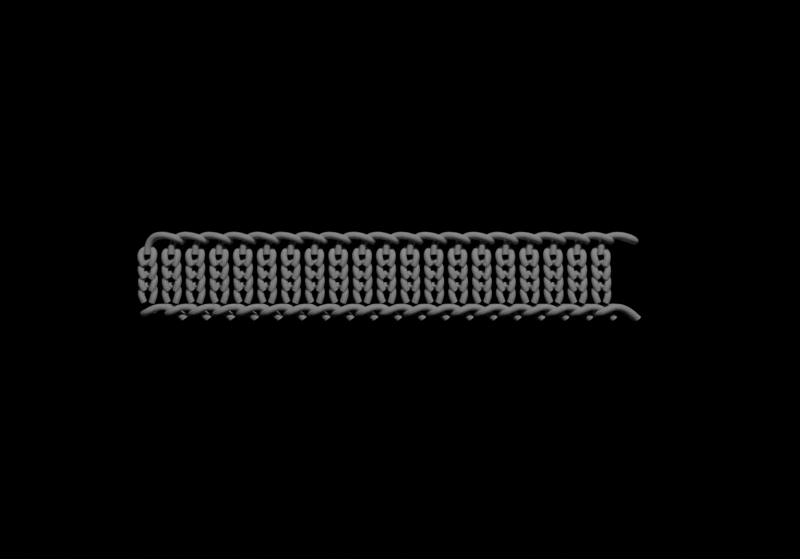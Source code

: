 # Source: new_pattern.blend  (saved by Blender 4.3.32; exported with 4.5.12 LTS)
import bpy
from mathutils import Matrix  # noqa: F401  (used for matrix-valued properties, if any)

bpy.ops.wm.read_factory_settings(use_empty=True)
scene = bpy.context.scene
scene.name = 'Scene'

# ---- cameras
cam_camera_1 = bpy.data.cameras.new('Camera 1')

# ---- lights
light_point = bpy.data.lights.new('Point', 'POINT')

# ---- curves / text
cu_chainstitch = bpy.data.curves.new('ChainStitch', 'CURVE')
cu_chainstitch.dimensions = '3D'
_sp = cu_chainstitch.splines.new('NURBS'); _sp.points.add(6)
_sp.points.foreach_set('co', [0.0003473, -0.001702, 0.0002031, 1.0, 0.006998, -0.002099, 0.007765, 1.0, 0.01327, -0.00825, 0.002197, 1.0, 0.01744, -0.0001386, 0.001899, 1.0, 0.01322, 0.007811, 0.002225, 1.0, 0.007055, 0.002273, 0.007841, 1.0, 0.0002496, 0.00132, 0.0001449, 1.0])
_sp.order_u = 5
_sp.order_v = 0
_sp.use_endpoint_u = True
cu_chainstitch.use_path = True
cu_chainstitch.bevel_profile.use_clip = True
cu_chainstitch.bevel_depth = 0.001411
cu_chainstitch.fill_mode = 'FULL'
cu_chainstitch.use_fill_caps = True
cu_chainstitch_001 = bpy.data.curves.new('ChainStitch.001', 'CURVE')
cu_chainstitch_001.dimensions = '3D'
_sp = cu_chainstitch_001.splines.new('NURBS'); _sp.points.add(6)
_sp.points.foreach_set('co', [0.0003473, -0.001702, 0.0002031, 1.0, 0.006998, -0.002099, 0.007765, 1.0, 0.01327, -0.00825, 0.002197, 1.0, 0.01744, -0.0001386, 0.001899, 1.0, 0.01322, 0.007811, 0.002225, 1.0, 0.007055, 0.002273, 0.007841, 1.0, 0.0002496, 0.00132, 0.0001449, 1.0])
_sp.order_u = 5
_sp.order_v = 0
_sp.use_endpoint_u = True
cu_chainstitch_001.use_path = True
cu_chainstitch_001.bevel_profile.use_clip = True
cu_chainstitch_001.bevel_depth = 0.001411
cu_chainstitch_001.fill_mode = 'FULL'
cu_chainstitch_001.use_fill_caps = True
cu_halfdouble_002 = bpy.data.curves.new('HalfDouble.002', 'CURVE')
cu_halfdouble_002.dimensions = '3D'
_sp = cu_halfdouble_002.splines.new('NURBS'); _sp.points.add(6)
_sp.points.foreach_set('co', [0.004088, -0.000408, 0.02033, 1.0, 0.003772, -0.0004602, 0.02957, 1.0, 0.01702, 0.006854, 0.02841, 1.0, 0.0215, -0.0008103, 0.02286, 1.0, 0.017, -0.007606, 0.02847, 1.0, 0.003829, -0.0009119, 0.02959, 1.0, 0.004146, -0.001683, 0.02029, 1.0])
_sp.order_u = 5
_sp.order_v = 0
_sp.use_endpoint_u = True
_sp = cu_halfdouble_002.splines.new('NURBS'); _sp.points.add(6)
_sp.points.foreach_set('co', [0.005969, -0.002064, 0.01578, 1.0, 0.007028, -0.002782, 0.01837, 1.0, 0.007486, -0.0002108, 0.02174, 1.0, 0.004301, 0.002444, 0.02395, 1.0, 0.0006658, -0.0001594, 0.02174, 1.0, 0.001322, -0.00279, 0.01846, 1.0, 0.002599, -0.002006, 0.0159, 1.0])
_sp.order_u = 5
_sp.order_v = 0
_sp.use_endpoint_u = True
_sp = cu_halfdouble_002.splines.new('NURBS'); _sp.points.add(6)
_sp.points.foreach_set('co', [0.006102, -0.002064, 0.01045, 1.0, 0.007161, -0.002782, 0.01305, 1.0, 0.00762, -0.0002108, 0.01641, 1.0, 0.004435, 0.002444, 0.01862, 1.0, 0.0007993, -0.0001594, 0.01642, 1.0, 0.001455, -0.00279, 0.01314, 1.0, 0.002733, -0.002006, 0.01058, 1.0])
_sp.order_u = 5
_sp.order_v = 0
_sp.use_endpoint_u = True
_sp = cu_halfdouble_002.splines.new('NURBS'); _sp.points.add(6)
_sp.points.foreach_set('co', [0.006236, -0.002064, 0.00539, 1.0, 0.007295, -0.002782, 0.007983, 1.0, 0.007753, -0.0002108, 0.01135, 1.0, 0.004568, 0.002444, 0.01356, 1.0, 0.0009327, -0.0001594, 0.01135, 1.0, 0.001589, -0.00279, 0.008075, 1.0, 0.002866, -0.002006, 0.005518, 1.0])
_sp.order_u = 5
_sp.order_v = 0
_sp.use_endpoint_u = True
_sp = cu_halfdouble_002.splines.new('NURBS'); _sp.points.add(6)
_sp.points.foreach_set('co', [0.006236, -0.002064, 0.000586, 1.0, 0.007295, -0.002782, 0.003179, 1.0, 0.007753, -0.0002108, 0.006546, 1.0, 0.004568, 0.002444, 0.008755, 1.0, 0.0009327, -0.0001594, 0.00655, 1.0, 0.001589, -0.00279, 0.003271, 1.0, 0.002866, -0.002006, 0.0007142, 1.0])
_sp.order_u = 5
_sp.order_v = 0
_sp.use_endpoint_u = True
cu_halfdouble_002.use_path = True
cu_halfdouble_002.bevel_profile.use_clip = True
cu_halfdouble_002.bevel_depth = 0.001411
cu_halfdouble_002.fill_mode = 'FULL'
cu_halfdouble_002.use_fill_caps = True
cu_halfdouble_001 = bpy.data.curves.new('HalfDouble.001', 'CURVE')
cu_halfdouble_001.dimensions = '3D'
_sp = cu_halfdouble_001.splines.new('NURBS'); _sp.points.add(6)
_sp.points.foreach_set('co', [0.004088, -0.000408, 0.02033, 1.0, 0.003772, -0.0004602, 0.02957, 1.0, 0.01702, 0.006854, 0.02841, 1.0, 0.0215, -0.0008103, 0.02286, 1.0, 0.017, -0.007606, 0.02847, 1.0, 0.003829, -0.0009119, 0.02959, 1.0, 0.004146, -0.001683, 0.02029, 1.0])
_sp.order_u = 5
_sp.order_v = 0
_sp.use_endpoint_u = True
_sp = cu_halfdouble_001.splines.new('NURBS'); _sp.points.add(6)
_sp.points.foreach_set('co', [0.005969, -0.002064, 0.01578, 1.0, 0.007028, -0.002782, 0.01837, 1.0, 0.007486, -0.0002108, 0.02174, 1.0, 0.004301, 0.002444, 0.02395, 1.0, 0.0006658, -0.0001594, 0.02174, 1.0, 0.001322, -0.00279, 0.01846, 1.0, 0.002599, -0.002006, 0.0159, 1.0])
_sp.order_u = 5
_sp.order_v = 0
_sp.use_endpoint_u = True
_sp = cu_halfdouble_001.splines.new('NURBS'); _sp.points.add(6)
_sp.points.foreach_set('co', [0.006102, -0.002064, 0.01045, 1.0, 0.007161, -0.002782, 0.01305, 1.0, 0.00762, -0.0002108, 0.01641, 1.0, 0.004435, 0.002444, 0.01862, 1.0, 0.0007993, -0.0001594, 0.01642, 1.0, 0.001455, -0.00279, 0.01314, 1.0, 0.002733, -0.002006, 0.01058, 1.0])
_sp.order_u = 5
_sp.order_v = 0
_sp.use_endpoint_u = True
_sp = cu_halfdouble_001.splines.new('NURBS'); _sp.points.add(6)
_sp.points.foreach_set('co', [0.006236, -0.002064, 0.00539, 1.0, 0.007295, -0.002782, 0.007983, 1.0, 0.007753, -0.0002108, 0.01135, 1.0, 0.004568, 0.002444, 0.01356, 1.0, 0.0009327, -0.0001594, 0.01135, 1.0, 0.001589, -0.00279, 0.008075, 1.0, 0.002866, -0.002006, 0.005518, 1.0])
_sp.order_u = 5
_sp.order_v = 0
_sp.use_endpoint_u = True
_sp = cu_halfdouble_001.splines.new('NURBS'); _sp.points.add(6)
_sp.points.foreach_set('co', [0.006236, -0.002064, 0.000586, 1.0, 0.007295, -0.002782, 0.003179, 1.0, 0.007753, -0.0002108, 0.006546, 1.0, 0.004568, 0.002444, 0.008755, 1.0, 0.0009327, -0.0001594, 0.00655, 1.0, 0.001589, -0.00279, 0.003271, 1.0, 0.002866, -0.002006, 0.0007142, 1.0])
_sp.order_u = 5
_sp.order_v = 0
_sp.use_endpoint_u = True
cu_halfdouble_001.use_path = True
cu_halfdouble_001.bevel_profile.use_clip = True
cu_halfdouble_001.bevel_depth = 0.001411
cu_halfdouble_001.fill_mode = 'FULL'
cu_halfdouble_001.use_fill_caps = True
cu_halfdouble_003 = bpy.data.curves.new('HalfDouble.003', 'CURVE')
cu_halfdouble_003.dimensions = '3D'
_sp = cu_halfdouble_003.splines.new('NURBS'); _sp.points.add(6)
_sp.points.foreach_set('co', [0.004088, -0.000408, 0.02033, 1.0, 0.003772, -0.0004602, 0.02957, 1.0, 0.01702, 0.006854, 0.02841, 1.0, 0.0215, -0.0008103, 0.02286, 1.0, 0.017, -0.007606, 0.02847, 1.0, 0.003829, -0.0009119, 0.02959, 1.0, 0.004146, -0.001683, 0.02029, 1.0])
_sp.order_u = 5
_sp.order_v = 0
_sp.use_endpoint_u = True
_sp = cu_halfdouble_003.splines.new('NURBS'); _sp.points.add(6)
_sp.points.foreach_set('co', [0.005969, -0.002064, 0.01578, 1.0, 0.007028, -0.002782, 0.01837, 1.0, 0.007486, -0.0002108, 0.02174, 1.0, 0.004301, 0.002444, 0.02395, 1.0, 0.0006658, -0.0001594, 0.02174, 1.0, 0.001322, -0.00279, 0.01846, 1.0, 0.002599, -0.002006, 0.0159, 1.0])
_sp.order_u = 5
_sp.order_v = 0
_sp.use_endpoint_u = True
_sp = cu_halfdouble_003.splines.new('NURBS'); _sp.points.add(6)
_sp.points.foreach_set('co', [0.006102, -0.002064, 0.01045, 1.0, 0.007161, -0.002782, 0.01305, 1.0, 0.00762, -0.0002108, 0.01641, 1.0, 0.004435, 0.002444, 0.01862, 1.0, 0.0007993, -0.0001594, 0.01642, 1.0, 0.001455, -0.00279, 0.01314, 1.0, 0.002733, -0.002006, 0.01058, 1.0])
_sp.order_u = 5
_sp.order_v = 0
_sp.use_endpoint_u = True
_sp = cu_halfdouble_003.splines.new('NURBS'); _sp.points.add(6)
_sp.points.foreach_set('co', [0.006236, -0.002064, 0.00539, 1.0, 0.007295, -0.002782, 0.007983, 1.0, 0.007753, -0.0002108, 0.01135, 1.0, 0.004568, 0.002444, 0.01356, 1.0, 0.0009327, -0.0001594, 0.01135, 1.0, 0.001589, -0.00279, 0.008075, 1.0, 0.002866, -0.002006, 0.005518, 1.0])
_sp.order_u = 5
_sp.order_v = 0
_sp.use_endpoint_u = True
_sp = cu_halfdouble_003.splines.new('NURBS'); _sp.points.add(6)
_sp.points.foreach_set('co', [0.006236, -0.002064, 0.000586, 1.0, 0.007295, -0.002782, 0.003179, 1.0, 0.007753, -0.0002108, 0.006546, 1.0, 0.004568, 0.002444, 0.008755, 1.0, 0.0009327, -0.0001594, 0.00655, 1.0, 0.001589, -0.00279, 0.003271, 1.0, 0.002866, -0.002006, 0.0007142, 1.0])
_sp.order_u = 5
_sp.order_v = 0
_sp.use_endpoint_u = True
cu_halfdouble_003.use_path = True
cu_halfdouble_003.bevel_profile.use_clip = True
cu_halfdouble_003.bevel_depth = 0.001411
cu_halfdouble_003.fill_mode = 'FULL'
cu_halfdouble_003.use_fill_caps = True
cu_halfdouble_004 = bpy.data.curves.new('HalfDouble.004', 'CURVE')
cu_halfdouble_004.dimensions = '3D'
_sp = cu_halfdouble_004.splines.new('NURBS'); _sp.points.add(6)
_sp.points.foreach_set('co', [0.004088, -0.000408, 0.02033, 1.0, 0.003772, -0.0004602, 0.02957, 1.0, 0.01702, 0.006854, 0.02841, 1.0, 0.0215, -0.0008103, 0.02286, 1.0, 0.017, -0.007606, 0.02847, 1.0, 0.003829, -0.0009119, 0.02959, 1.0, 0.004146, -0.001683, 0.02029, 1.0])
_sp.order_u = 5
_sp.order_v = 0
_sp.use_endpoint_u = True
_sp = cu_halfdouble_004.splines.new('NURBS'); _sp.points.add(6)
_sp.points.foreach_set('co', [0.005969, -0.002064, 0.01578, 1.0, 0.007028, -0.002782, 0.01837, 1.0, 0.007486, -0.0002108, 0.02174, 1.0, 0.004301, 0.002444, 0.02395, 1.0, 0.0006658, -0.0001594, 0.02174, 1.0, 0.001322, -0.00279, 0.01846, 1.0, 0.002599, -0.002006, 0.0159, 1.0])
_sp.order_u = 5
_sp.order_v = 0
_sp.use_endpoint_u = True
_sp = cu_halfdouble_004.splines.new('NURBS'); _sp.points.add(6)
_sp.points.foreach_set('co', [0.006102, -0.002064, 0.01045, 1.0, 0.007161, -0.002782, 0.01305, 1.0, 0.00762, -0.0002108, 0.01641, 1.0, 0.004435, 0.002444, 0.01862, 1.0, 0.0007993, -0.0001594, 0.01642, 1.0, 0.001455, -0.00279, 0.01314, 1.0, 0.002733, -0.002006, 0.01058, 1.0])
_sp.order_u = 5
_sp.order_v = 0
_sp.use_endpoint_u = True
_sp = cu_halfdouble_004.splines.new('NURBS'); _sp.points.add(6)
_sp.points.foreach_set('co', [0.006236, -0.002064, 0.00539, 1.0, 0.007295, -0.002782, 0.007983, 1.0, 0.007753, -0.0002108, 0.01135, 1.0, 0.004568, 0.002444, 0.01356, 1.0, 0.0009327, -0.0001594, 0.01135, 1.0, 0.001589, -0.00279, 0.008075, 1.0, 0.002866, -0.002006, 0.005518, 1.0])
_sp.order_u = 5
_sp.order_v = 0
_sp.use_endpoint_u = True
_sp = cu_halfdouble_004.splines.new('NURBS'); _sp.points.add(6)
_sp.points.foreach_set('co', [0.006236, -0.002064, 0.000586, 1.0, 0.007295, -0.002782, 0.003179, 1.0, 0.007753, -0.0002108, 0.006546, 1.0, 0.004568, 0.002444, 0.008755, 1.0, 0.0009327, -0.0001594, 0.00655, 1.0, 0.001589, -0.00279, 0.003271, 1.0, 0.002866, -0.002006, 0.0007142, 1.0])
_sp.order_u = 5
_sp.order_v = 0
_sp.use_endpoint_u = True
cu_halfdouble_004.use_path = True
cu_halfdouble_004.bevel_profile.use_clip = True
cu_halfdouble_004.bevel_depth = 0.001411
cu_halfdouble_004.fill_mode = 'FULL'
cu_halfdouble_004.use_fill_caps = True
cu_halfdouble_005 = bpy.data.curves.new('HalfDouble.005', 'CURVE')
cu_halfdouble_005.dimensions = '3D'
_sp = cu_halfdouble_005.splines.new('NURBS'); _sp.points.add(6)
_sp.points.foreach_set('co', [0.004088, -0.000408, 0.02033, 1.0, 0.003772, -0.0004602, 0.02957, 1.0, 0.01702, 0.006854, 0.02841, 1.0, 0.0215, -0.0008103, 0.02286, 1.0, 0.017, -0.007606, 0.02847, 1.0, 0.003829, -0.0009119, 0.02959, 1.0, 0.004146, -0.001683, 0.02029, 1.0])
_sp.order_u = 5
_sp.order_v = 0
_sp.use_endpoint_u = True
_sp = cu_halfdouble_005.splines.new('NURBS'); _sp.points.add(6)
_sp.points.foreach_set('co', [0.005969, -0.002064, 0.01578, 1.0, 0.007028, -0.002782, 0.01837, 1.0, 0.007486, -0.0002108, 0.02174, 1.0, 0.004301, 0.002444, 0.02395, 1.0, 0.0006658, -0.0001594, 0.02174, 1.0, 0.001322, -0.00279, 0.01846, 1.0, 0.002599, -0.002006, 0.0159, 1.0])
_sp.order_u = 5
_sp.order_v = 0
_sp.use_endpoint_u = True
_sp = cu_halfdouble_005.splines.new('NURBS'); _sp.points.add(6)
_sp.points.foreach_set('co', [0.006102, -0.002064, 0.01045, 1.0, 0.007161, -0.002782, 0.01305, 1.0, 0.00762, -0.0002108, 0.01641, 1.0, 0.004435, 0.002444, 0.01862, 1.0, 0.0007993, -0.0001594, 0.01642, 1.0, 0.001455, -0.00279, 0.01314, 1.0, 0.002733, -0.002006, 0.01058, 1.0])
_sp.order_u = 5
_sp.order_v = 0
_sp.use_endpoint_u = True
_sp = cu_halfdouble_005.splines.new('NURBS'); _sp.points.add(6)
_sp.points.foreach_set('co', [0.006236, -0.002064, 0.00539, 1.0, 0.007295, -0.002782, 0.007983, 1.0, 0.007753, -0.0002108, 0.01135, 1.0, 0.004568, 0.002444, 0.01356, 1.0, 0.0009327, -0.0001594, 0.01135, 1.0, 0.001589, -0.00279, 0.008075, 1.0, 0.002866, -0.002006, 0.005518, 1.0])
_sp.order_u = 5
_sp.order_v = 0
_sp.use_endpoint_u = True
_sp = cu_halfdouble_005.splines.new('NURBS'); _sp.points.add(6)
_sp.points.foreach_set('co', [0.006236, -0.002064, 0.000586, 1.0, 0.007295, -0.002782, 0.003179, 1.0, 0.007753, -0.0002108, 0.006546, 1.0, 0.004568, 0.002444, 0.008755, 1.0, 0.0009327, -0.0001594, 0.00655, 1.0, 0.001589, -0.00279, 0.003271, 1.0, 0.002866, -0.002006, 0.0007142, 1.0])
_sp.order_u = 5
_sp.order_v = 0
_sp.use_endpoint_u = True
cu_halfdouble_005.use_path = True
cu_halfdouble_005.bevel_profile.use_clip = True
cu_halfdouble_005.bevel_depth = 0.001411
cu_halfdouble_005.fill_mode = 'FULL'
cu_halfdouble_005.use_fill_caps = True

# ---- objects
ob_camera_1 = bpy.data.objects.new('Camera 1', cam_camera_1)
ob_point = bpy.data.objects.new('Point', light_point)
ob_chainstitch = bpy.data.objects.new('ChainStitch', cu_chainstitch)
ob_chainstitch_001 = bpy.data.objects.new('ChainStitch.001', cu_chainstitch_001)
ob_doublecrochet = bpy.data.objects.new('DoubleCrochet', cu_halfdouble_002)
ob_doublecrochet_001 = bpy.data.objects.new('DoubleCrochet.001', cu_halfdouble_001)
ob_doublecrochet_002 = bpy.data.objects.new('DoubleCrochet.002', cu_halfdouble_003)
ob_doublecrochet_003 = bpy.data.objects.new('DoubleCrochet.003', cu_halfdouble_004)
ob_doublecrochet_004 = bpy.data.objects.new('DoubleCrochet.004', cu_halfdouble_005)

# ---- transforms, parenting, visibility, modifiers, constraints
ob_camera_1.location = (0.1, 0.4671, 0.01677)
ob_camera_1.rotation_euler = (-1.571, 3.142, 0.0)
ob_point.location = (0.0, 0.5, 0.5)
ob_chainstitch.location = (0.0, 0.0, 0.0)
ob_chainstitch.scale = (1.157, 1.0, 1.0)
ob_chainstitch.lock_rotation = (False, False, True)
_m = ob_chainstitch.modifiers.new('Array', 'ARRAY')
_m.count = 20
_m.relative_offset_displace = (0.5, 0.0, 0.0)
ob_chainstitch_001.location = (0.0, 0.0, 0.0)
ob_chainstitch_001.scale = (1.157, 1.0, 1.0)
ob_chainstitch_001.lock_rotation = (False, False, True)
_m = ob_chainstitch_001.modifiers.new('Array', 'ARRAY')
_m.count = 20
_m.relative_offset_displace = (0.5, 0.0, 0.0)
ob_doublecrochet.location = (0.21, 0.0, 0.006539)
ob_doublecrochet.rotation_euler = (0.0, -0.0, -3.142)
ob_doublecrochet.scale = (0.9835, 1.0, 1.012)
_m = ob_doublecrochet.modifiers.new('Array', 'ARRAY')
_m.count = 20
_m.relative_offset_displace = (0.5, 0.0, 0.0)
ob_doublecrochet_001.location = (0.21, 0.0, 0.006539)
ob_doublecrochet_001.rotation_euler = (0.0, -0.0, -3.142)
ob_doublecrochet_001.scale = (0.9835, 1.0, 1.012)
_m = ob_doublecrochet_001.modifiers.new('Array', 'ARRAY')
_m.count = 20
_m.relative_offset_displace = (0.5, 0.0, 0.0)
ob_doublecrochet_002.location = (0.21, 0.0, 0.006539)
ob_doublecrochet_002.rotation_euler = (0.0, -0.0, -3.142)
ob_doublecrochet_002.scale = (0.9835, 1.0, 1.012)
_m = ob_doublecrochet_002.modifiers.new('Array', 'ARRAY')
_m.count = 20
_m.relative_offset_displace = (0.5, 0.0, 0.0)
ob_doublecrochet_003.location = (0.21, 0.0, 0.006539)
ob_doublecrochet_003.rotation_euler = (0.0, -0.0, -3.142)
ob_doublecrochet_003.scale = (0.9835, 1.0, 1.012)
_m = ob_doublecrochet_003.modifiers.new('Array', 'ARRAY')
_m.count = 20
_m.relative_offset_displace = (0.5, 0.0, 0.0)
ob_doublecrochet_004.location = (0.21, 0.0, 0.006539)
ob_doublecrochet_004.rotation_euler = (0.0, -0.0, -3.142)
ob_doublecrochet_004.scale = (0.9835, 1.0, 1.012)
_m = ob_doublecrochet_004.modifiers.new('Array', 'ARRAY')
_m.count = 20
_m.relative_offset_displace = (0.5, 0.0, 0.0)

# ---- collection membership
scene.collection.objects.link(ob_camera_1)
scene.collection.objects.link(ob_point)
scene.collection.objects.link(ob_chainstitch)
scene.collection.objects.link(ob_chainstitch_001)
scene.collection.objects.link(ob_doublecrochet)
scene.collection.objects.link(ob_doublecrochet_001)
scene.collection.objects.link(ob_doublecrochet_002)
scene.collection.objects.link(ob_doublecrochet_003)
scene.collection.objects.link(ob_doublecrochet_004)

# ---- scene / render settings (as saved in the file)
scene.camera = ob_camera_1
scene.frame_start = 1; scene.frame_end = 250; scene.frame_set(1)
scene.render.engine = 'BLENDER_WORKBENCH'
scene.render.resolution_x = 708
scene.render.resolution_y = 495
bpy.context.view_layer.update()
